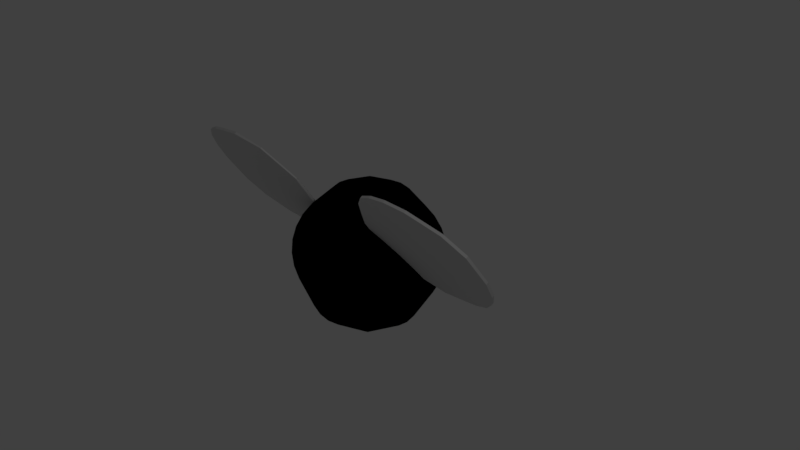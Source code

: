 # Source: BlackFly.blend  (saved by Blender 2.78.0; exported with 4.5.12 LTS)
import bpy
from mathutils import Matrix  # noqa: F401  (used for matrix-valued properties, if any)

bpy.ops.wm.read_factory_settings(use_empty=True)
scene = bpy.context.scene
scene.name = 'Scene'

# ---- collections
col_collection_1 = bpy.data.collections.new('Collection 1'); scene.collection.children.link(col_collection_1)

# ---- materials (node trees are filled in below, after node groups)
mat_wing = bpy.data.materials.new('Wing')
mat_wing.alpha_threshold = 0.0
mat_wing.use_transparent_shadow = False
mat_wing.diffuse_color = (0.7357, 0.7357, 0.7357, 1.0)
mat_wing.roughness = 0.5
mat_body = bpy.data.materials.new('Body')
mat_body.alpha_threshold = 0.0
mat_body.use_transparent_shadow = False
mat_body.diffuse_color = (0.0, 0.0, 0.0, 1.0)
mat_body.specular_color = (0.3185, 0.3185, 0.3185)
mat_body.roughness = 0.5
mat_body.specular_intensity = 0.8789

# ---- material node trees

# ---- world
world_world = bpy.data.worlds.new('World'); scene.world = world_world
world_world.color = (0.05088, 0.05088, 0.05088)
world_world.use_sun_shadow = False
world_world.sun_shadow_jitter_overblur = 0.0
world_world.cycles.sampling_method = 'MANUAL'

# ---- cameras
cam_camera = bpy.data.cameras.new('Camera')
cam_camera.clip_end = 100.0
cam_camera.lens = 35.0
cam_camera.sensor_width = 32.0
cam_camera.sensor_height = 18.0
cam_camera.ortho_scale = 7.314
cam_camera.dof.focus_distance = 0.0
cam_camera.dof.aperture_fstop = 128.0

# ---- lights
light_lamp = bpy.data.lights.new('Lamp', 'POINT')
light_lamp.transmission_factor = 0.0
light_lamp.cutoff_distance = 30.0
light_lamp.energy = 100.0
light_lamp.shadow_buffer_clip_start = 1.001
light_lamp.shadow_soft_size = 0.1
light_lamp.shadow_maximum_resolution = 0.006
light_lamp.use_absolute_resolution = True

# ---- meshes
me_cube_003 = bpy.data.meshes.new('Cube.003')
me_cube_003.from_pydata([(-0.6293, -0.009338, -1.072), (-0.387, -0.01707, 1.015), (-0.6293, 0.009338, -1.072), (-0.387, 0.01707, 1.015), (0.633, -0.009338, -1.072), (0.3859, -0.01707, 1.015), (0.633, 0.009338, -1.072), (0.3859, 0.01707, 1.015), (0.4185, 0.009338, -1.072), (0.2044, 0.009338, -1.072), (0.001855, 0.009338, -1.072), (-0.2007, 0.009338, -1.072), (-0.4148, 0.009338, -1.072), (-0.2556, 0.01707, 1.015), (-0.1246, 0.01707, 1.015), (-0.0005574, 0.01707, 1.015), (0.1234, 0.01707, 1.015), (0.2545, 0.01707, 1.015), (-0.4148, -0.009338, -1.072), (-0.2007, -0.009338, -1.072), (0.001855, -0.009338, -1.072), (0.2044, -0.009338, -1.072), (0.4185, -0.009338, -1.072), (0.2545, -0.01707, 1.015), (0.1234, -0.01707, 1.015), (-0.0005574, -0.01707, 1.015), (-0.1246, -0.01707, 1.015), (-0.2556, -0.01707, 1.015), (-1.432, -0.01707, -0.7669), (-1.751, -0.01707, -0.4855), (-2.011, -0.01707, -0.2355), (-2.119, -0.01707, 0.01451), (-2.011, -0.01707, 0.2645), (-1.751, -0.01707, 0.5145), (-1.287, -0.01707, 0.7645), (-1.287, 0.01707, 0.7645), (-1.751, 0.01707, 0.5145), (-2.011, 0.01707, 0.2645), (-2.119, 0.01707, 0.01451), (-2.011, 0.01707, -0.2355), (-1.751, 0.01707, -0.4855), (-1.432, 0.01707, -0.7669), (1.286, 0.01707, 0.7645), (1.75, 0.01707, 0.5145), (2.01, 0.01707, 0.2645), (2.118, 0.01707, 0.01451), (2.01, 0.01707, -0.2355), (1.75, 0.01707, -0.4855), (1.435, 0.01707, -0.7669), (1.286, -0.01707, 0.7645), (1.75, -0.01707, 0.5145), (2.01, -0.01707, 0.2645), (2.118, -0.01707, 0.01451), (2.01, -0.01707, -0.2355), (1.75, -0.01707, -0.4855), (1.435, -0.01707, -0.7669), (0.8063, -0.01707, 0.7645), (1.146, -0.01707, 0.5145), (1.313, -0.01707, 0.2645), (1.381, -0.01707, 0.01451), (1.313, -0.01707, -0.2355), (1.146, -0.01707, -0.4855), (0.9437, -0.01707, -0.7792), (0.3741, -0.01707, 0.7645), (0.5442, -0.01707, 0.5145), (0.6197, -0.01707, 0.2645), (0.6494, -0.01707, 0.01451), (0.6197, -0.01707, -0.2355), (0.5442, -0.01707, -0.4855), (0.4536, -0.01707, -0.7872), (-0.0005574, -0.01707, 0.7645), (-0.0005574, -0.01707, 0.5145), (-0.0005574, -0.01707, 0.2645), (-0.0005574, -0.01707, 0.01451), (-0.0005574, -0.01707, -0.2355), (-0.0005574, -0.01707, -0.4855), (0.002635, -0.01707, -0.7893), (-0.3752, -0.01707, 0.7645), (-0.5453, -0.01707, 0.5145), (-0.6209, -0.01707, 0.2645), (-0.6505, -0.01707, 0.01451), (-0.6209, -0.01707, -0.2355), (-0.5453, -0.01707, -0.4855), (-0.4486, -0.01707, -0.7872), (-0.8074, -0.01707, 0.7645), (-1.147, -0.01707, 0.5145), (-1.314, -0.01707, 0.2645), (-1.382, -0.01707, 0.01451), (-1.314, -0.01707, -0.2355), (-1.147, -0.01707, -0.4855), (-0.9397, -0.01707, -0.7792), (-0.8074, 0.01707, 0.7645), (-1.147, 0.01707, 0.5145), (-1.314, 0.01707, 0.2645), (-1.382, 0.01707, 0.01451), (-1.314, 0.01707, -0.2355), (-1.147, 0.01707, -0.4855), (-0.9397, 0.01707, -0.7792), (-0.3752, 0.01707, 0.7645), (-0.5453, 0.01707, 0.5145), (-0.6209, 0.01707, 0.2645), (-0.6505, 0.01707, 0.01451), (-0.6209, 0.01707, -0.2355), (-0.5453, 0.01707, -0.4855), (-0.4486, 0.01707, -0.7872), (-0.0005574, 0.01707, 0.7645), (-0.0005574, 0.01707, 0.5145), (-0.0005574, 0.01707, 0.2645), (-0.0005574, 0.01707, 0.01451), (-0.0005574, 0.01707, -0.2355), (-0.0005574, 0.01707, -0.4855), (0.002635, 0.01707, -0.7893), (0.3741, 0.01707, 0.7645), (0.5442, 0.01707, 0.5145), (0.6197, 0.01707, 0.2645), (0.6494, 0.01707, 0.01451), (0.6197, 0.01707, -0.2355), (0.5442, 0.01707, -0.4855), (0.4536, 0.01707, -0.7872), (0.8063, 0.01707, 0.7645), (1.146, 0.01707, 0.5145), (1.313, 0.01707, 0.2645), (1.381, 0.01707, 0.01451), (1.313, 0.01707, -0.2355), (1.146, 0.01707, -0.4855), (0.9437, 0.01707, -0.7792)], [], [(34, 1, 3, 35), (119, 17, 7, 42), (42, 7, 5, 49), (84, 27, 1, 34), (8, 6, 4, 22), (13, 3, 1, 27), (7, 17, 23, 5), (17, 16, 24, 23), (16, 15, 25, 24), (15, 14, 26, 25), (14, 13, 27, 26), (2, 12, 18, 0), (12, 11, 19, 18), (11, 10, 20, 19), (10, 9, 21, 20), (9, 8, 22, 21), (49, 5, 23, 56), (56, 23, 24, 63), (63, 24, 25, 70), (70, 25, 26, 77), (77, 26, 27, 84), (35, 3, 13, 91), (91, 13, 14, 98), (98, 14, 15, 105), (105, 15, 16, 112), (112, 16, 17, 119), (9, 118, 125, 8), (118, 117, 124, 125), (117, 116, 123, 124), (116, 115, 122, 123), (115, 114, 121, 122), (114, 113, 120, 121), (113, 112, 119, 120), (10, 111, 118, 9), (111, 110, 117, 118), (110, 109, 116, 117), (109, 108, 115, 116), (108, 107, 114, 115), (107, 106, 113, 114), (106, 105, 112, 113), (11, 104, 111, 10), (104, 103, 110, 111), (103, 102, 109, 110), (102, 101, 108, 109), (101, 100, 107, 108), (100, 99, 106, 107), (99, 98, 105, 106), (12, 97, 104, 11), (97, 96, 103, 104), (96, 95, 102, 103), (95, 94, 101, 102), (94, 93, 100, 101), (93, 92, 99, 100), (92, 91, 98, 99), (2, 41, 97, 12), (41, 40, 96, 97), (40, 39, 95, 96), (39, 38, 94, 95), (38, 37, 93, 94), (37, 36, 92, 93), (36, 35, 91, 92), (19, 83, 90, 18), (83, 82, 89, 90), (82, 81, 88, 89), (81, 80, 87, 88), (80, 79, 86, 87), (79, 78, 85, 86), (78, 77, 84, 85), (20, 76, 83, 19), (76, 75, 82, 83), (75, 74, 81, 82), (74, 73, 80, 81), (73, 72, 79, 80), (72, 71, 78, 79), (71, 70, 77, 78), (21, 69, 76, 20), (69, 68, 75, 76), (68, 67, 74, 75), (67, 66, 73, 74), (66, 65, 72, 73), (65, 64, 71, 72), (64, 63, 70, 71), (22, 62, 69, 21), (62, 61, 68, 69), (61, 60, 67, 68), (60, 59, 66, 67), (59, 58, 65, 66), (58, 57, 64, 65), (57, 56, 63, 64), (4, 55, 62, 22), (55, 54, 61, 62), (54, 53, 60, 61), (53, 52, 59, 60), (52, 51, 58, 59), (51, 50, 57, 58), (50, 49, 56, 57), (18, 90, 28, 0), (90, 89, 29, 28), (89, 88, 30, 29), (88, 87, 31, 30), (87, 86, 32, 31), (86, 85, 33, 32), (85, 84, 34, 33), (6, 48, 55, 4), (48, 47, 54, 55), (47, 46, 53, 54), (46, 45, 52, 53), (45, 44, 51, 52), (44, 43, 50, 51), (43, 42, 49, 50), (8, 125, 48, 6), (125, 124, 47, 48), (124, 123, 46, 47), (123, 122, 45, 46), (122, 121, 44, 45), (121, 120, 43, 44), (120, 119, 42, 43), (0, 28, 41, 2), (28, 29, 40, 41), (29, 30, 39, 40), (30, 31, 38, 39), (31, 32, 37, 38), (32, 33, 36, 37), (33, 34, 35, 36)])
me_cube_003.materials.append(mat_wing)
me_cube_003.use_remesh_preserve_volume = False
me_cube_003.use_remesh_preserve_attributes = False
me_cube_003.use_mirror_vertex_groups = False
me_cube_003.update()
me_cube_001 = bpy.data.meshes.new('Cube.001')
me_cube_001.from_pydata([(-0.6293, -0.009338, -1.072), (-0.387, -0.01707, 1.015), (-0.6293, 0.009338, -1.072), (-0.387, 0.01707, 1.015), (0.633, -0.009338, -1.072), (0.3859, -0.01707, 1.015), (0.633, 0.009338, -1.072), (0.3859, 0.01707, 1.015), (0.4185, 0.009338, -1.072), (0.2044, 0.009338, -1.072), (0.001855, 0.009338, -1.072), (-0.2007, 0.009338, -1.072), (-0.4148, 0.009338, -1.072), (-0.2556, 0.01707, 1.015), (-0.1246, 0.01707, 1.015), (-0.0005574, 0.01707, 1.015), (0.1234, 0.01707, 1.015), (0.2545, 0.01707, 1.015), (-0.4148, -0.009338, -1.072), (-0.2007, -0.009338, -1.072), (0.001855, -0.009338, -1.072), (0.2044, -0.009338, -1.072), (0.4185, -0.009338, -1.072), (0.2545, -0.01707, 1.015), (0.1234, -0.01707, 1.015), (-0.0005574, -0.01707, 1.015), (-0.1246, -0.01707, 1.015), (-0.2556, -0.01707, 1.015), (-1.432, -0.01707, -0.7669), (-1.751, -0.01707, -0.4855), (-2.011, -0.01707, -0.2355), (-2.119, -0.01707, 0.01451), (-2.011, -0.01707, 0.2645), (-1.751, -0.01707, 0.5145), (-1.287, -0.01707, 0.7645), (-1.287, 0.01707, 0.7645), (-1.751, 0.01707, 0.5145), (-2.011, 0.01707, 0.2645), (-2.119, 0.01707, 0.01451), (-2.011, 0.01707, -0.2355), (-1.751, 0.01707, -0.4855), (-1.432, 0.01707, -0.7669), (1.286, 0.01707, 0.7645), (1.75, 0.01707, 0.5145), (2.01, 0.01707, 0.2645), (2.118, 0.01707, 0.01451), (2.01, 0.01707, -0.2355), (1.75, 0.01707, -0.4855), (1.435, 0.01707, -0.7669), (1.286, -0.01707, 0.7645), (1.75, -0.01707, 0.5145), (2.01, -0.01707, 0.2645), (2.118, -0.01707, 0.01451), (2.01, -0.01707, -0.2355), (1.75, -0.01707, -0.4855), (1.435, -0.01707, -0.7669), (0.8063, -0.01707, 0.7645), (1.146, -0.01707, 0.5145), (1.313, -0.01707, 0.2645), (1.381, -0.01707, 0.01451), (1.313, -0.01707, -0.2355), (1.146, -0.01707, -0.4855), (0.9437, -0.01707, -0.7792), (0.3741, -0.01707, 0.7645), (0.5442, -0.01707, 0.5145), (0.6197, -0.01707, 0.2645), (0.6494, -0.01707, 0.01451), (0.6197, -0.01707, -0.2355), (0.5442, -0.01707, -0.4855), (0.4536, -0.01707, -0.7872), (-0.0005574, -0.01707, 0.7645), (-0.0005574, -0.01707, 0.5145), (-0.0005574, -0.01707, 0.2645), (-0.0005574, -0.01707, 0.01451), (-0.0005574, -0.01707, -0.2355), (-0.0005574, -0.01707, -0.4855), (0.002635, -0.01707, -0.7893), (-0.3752, -0.01707, 0.7645), (-0.5453, -0.01707, 0.5145), (-0.6209, -0.01707, 0.2645), (-0.6505, -0.01707, 0.01451), (-0.6209, -0.01707, -0.2355), (-0.5453, -0.01707, -0.4855), (-0.4486, -0.01707, -0.7872), (-0.8074, -0.01707, 0.7645), (-1.147, -0.01707, 0.5145), (-1.314, -0.01707, 0.2645), (-1.382, -0.01707, 0.01451), (-1.314, -0.01707, -0.2355), (-1.147, -0.01707, -0.4855), (-0.9397, -0.01707, -0.7792), (-0.8074, 0.01707, 0.7645), (-1.147, 0.01707, 0.5145), (-1.314, 0.01707, 0.2645), (-1.382, 0.01707, 0.01451), (-1.314, 0.01707, -0.2355), (-1.147, 0.01707, -0.4855), (-0.9397, 0.01707, -0.7792), (-0.3752, 0.01707, 0.7645), (-0.5453, 0.01707, 0.5145), (-0.6209, 0.01707, 0.2645), (-0.6505, 0.01707, 0.01451), (-0.6209, 0.01707, -0.2355), (-0.5453, 0.01707, -0.4855), (-0.4486, 0.01707, -0.7872), (-0.0005574, 0.01707, 0.7645), (-0.0005574, 0.01707, 0.5145), (-0.0005574, 0.01707, 0.2645), (-0.0005574, 0.01707, 0.01451), (-0.0005574, 0.01707, -0.2355), (-0.0005574, 0.01707, -0.4855), (0.002635, 0.01707, -0.7893), (0.3741, 0.01707, 0.7645), (0.5442, 0.01707, 0.5145), (0.6197, 0.01707, 0.2645), (0.6494, 0.01707, 0.01451), (0.6197, 0.01707, -0.2355), (0.5442, 0.01707, -0.4855), (0.4536, 0.01707, -0.7872), (0.8063, 0.01707, 0.7645), (1.146, 0.01707, 0.5145), (1.313, 0.01707, 0.2645), (1.381, 0.01707, 0.01451), (1.313, 0.01707, -0.2355), (1.146, 0.01707, -0.4855), (0.9437, 0.01707, -0.7792)], [], [(34, 1, 3, 35), (119, 17, 7, 42), (42, 7, 5, 49), (84, 27, 1, 34), (8, 6, 4, 22), (13, 3, 1, 27), (7, 17, 23, 5), (17, 16, 24, 23), (16, 15, 25, 24), (15, 14, 26, 25), (14, 13, 27, 26), (2, 12, 18, 0), (12, 11, 19, 18), (11, 10, 20, 19), (10, 9, 21, 20), (9, 8, 22, 21), (49, 5, 23, 56), (56, 23, 24, 63), (63, 24, 25, 70), (70, 25, 26, 77), (77, 26, 27, 84), (35, 3, 13, 91), (91, 13, 14, 98), (98, 14, 15, 105), (105, 15, 16, 112), (112, 16, 17, 119), (9, 118, 125, 8), (118, 117, 124, 125), (117, 116, 123, 124), (116, 115, 122, 123), (115, 114, 121, 122), (114, 113, 120, 121), (113, 112, 119, 120), (10, 111, 118, 9), (111, 110, 117, 118), (110, 109, 116, 117), (109, 108, 115, 116), (108, 107, 114, 115), (107, 106, 113, 114), (106, 105, 112, 113), (11, 104, 111, 10), (104, 103, 110, 111), (103, 102, 109, 110), (102, 101, 108, 109), (101, 100, 107, 108), (100, 99, 106, 107), (99, 98, 105, 106), (12, 97, 104, 11), (97, 96, 103, 104), (96, 95, 102, 103), (95, 94, 101, 102), (94, 93, 100, 101), (93, 92, 99, 100), (92, 91, 98, 99), (2, 41, 97, 12), (41, 40, 96, 97), (40, 39, 95, 96), (39, 38, 94, 95), (38, 37, 93, 94), (37, 36, 92, 93), (36, 35, 91, 92), (19, 83, 90, 18), (83, 82, 89, 90), (82, 81, 88, 89), (81, 80, 87, 88), (80, 79, 86, 87), (79, 78, 85, 86), (78, 77, 84, 85), (20, 76, 83, 19), (76, 75, 82, 83), (75, 74, 81, 82), (74, 73, 80, 81), (73, 72, 79, 80), (72, 71, 78, 79), (71, 70, 77, 78), (21, 69, 76, 20), (69, 68, 75, 76), (68, 67, 74, 75), (67, 66, 73, 74), (66, 65, 72, 73), (65, 64, 71, 72), (64, 63, 70, 71), (22, 62, 69, 21), (62, 61, 68, 69), (61, 60, 67, 68), (60, 59, 66, 67), (59, 58, 65, 66), (58, 57, 64, 65), (57, 56, 63, 64), (4, 55, 62, 22), (55, 54, 61, 62), (54, 53, 60, 61), (53, 52, 59, 60), (52, 51, 58, 59), (51, 50, 57, 58), (50, 49, 56, 57), (18, 90, 28, 0), (90, 89, 29, 28), (89, 88, 30, 29), (88, 87, 31, 30), (87, 86, 32, 31), (86, 85, 33, 32), (85, 84, 34, 33), (6, 48, 55, 4), (48, 47, 54, 55), (47, 46, 53, 54), (46, 45, 52, 53), (45, 44, 51, 52), (44, 43, 50, 51), (43, 42, 49, 50), (8, 125, 48, 6), (125, 124, 47, 48), (124, 123, 46, 47), (123, 122, 45, 46), (122, 121, 44, 45), (121, 120, 43, 44), (120, 119, 42, 43), (0, 28, 41, 2), (28, 29, 40, 41), (29, 30, 39, 40), (30, 31, 38, 39), (31, 32, 37, 38), (32, 33, 36, 37), (33, 34, 35, 36)])
me_cube_001.materials.append(mat_wing)
me_cube_001.use_remesh_preserve_volume = False
me_cube_001.use_remesh_preserve_attributes = False
me_cube_001.use_mirror_vertex_groups = False
me_cube_001.update()
me_sphere = bpy.data.meshes.new('Sphere')
me_sphere.from_pydata([(0.1379, 0.1379, 0.9808), (0.2706, 0.2706, 0.9239), (0.3928, 0.3928, 0.8315), (0.5, 0.5, 0.7071), (0.5879, 0.5879, 0.5556), (0.6533, 0.6533, 0.3827), (0.6935, 0.6935, 0.1951), (0.7071, 0.7071, 7.55e-08), (0.6935, 0.6935, -0.1951), (0.6533, 0.6533, -0.3827), (0.5879, 0.5879, -0.5556), (0.5, 0.5, -0.7071), (0.3928, 0.3928, -0.8315), (0.2706, 0.2706, -0.9239), (0.1379, 0.1379, -0.9808), (0.1951, -3.19e-07, 0.9808), (0.3827, -3.19e-07, 0.9239), (0.5556, -3.041e-07, 0.8315), (0.7071, -3.041e-07, 0.7071), (0.8315, -3.339e-07, 0.5556), (0.9239, -3.339e-07, 0.3827), (0.9808, -3.339e-07, 0.1951), (1.0, -3.637e-07, 7.55e-08), (0.9808, -3.637e-07, -0.1951), (0.9239, -3.637e-07, -0.3827), (0.8315, -3.339e-07, -0.5556), (0.7071, -3.041e-07, -0.7071), (0.5556, -3.339e-07, -0.8315), (0.3827, -3.339e-07, -0.9239), (0.1951, -3.115e-07, -0.9808), (0.1379, -0.138, 0.9808), (0.2706, -0.2706, 0.9239), (0.3928, -0.3928, 0.8315), (0.5, -0.5, 0.7071), (0.5879, -0.5879, 0.5556), (0.6533, -0.6533, 0.3827), (0.6935, -0.6935, 0.1951), (0.7071, -0.7071, 7.55e-08), (0.6935, -0.6935, -0.1951), (0.6533, -0.6533, -0.3827), (0.5879, -0.5879, -0.5556), (0.5, -0.5, -0.7071), (0.3928, -0.3928, -0.8315), (0.2706, -0.2706, -0.9239), (0.1379, -0.138, -0.9808), (6.887e-09, -0.1951, 0.9808), (-8.014e-09, -0.3827, 0.9239), (5.159e-08, -0.5556, 0.8315), (-3.782e-08, -0.7071, 0.7071), (-8.014e-09, -0.8315, 0.5556), (-3.782e-08, -0.9239, 0.3827), (-3.782e-08, -0.9808, 0.1951), (-8.014e-09, -1.0, 7.55e-08), (-3.782e-08, -0.9808, -0.1951), (-3.782e-08, -0.9239, -0.3827), (-8.014e-09, -0.8315, -0.5556), (-3.782e-08, -0.7071, -0.7071), (2.179e-08, -0.5556, -0.8315), (6.887e-09, -0.3827, -0.9239), (6.887e-09, -0.1951, -0.9808), (-2.304e-07, -5.562e-07, 1.0), (-0.1379, -0.138, 0.9808), (-0.2706, -0.2706, 0.9239), (-0.3928, -0.3928, 0.8315), (-0.5, -0.5, 0.7071), (-0.5879, -0.5879, 0.5556), (-0.6533, -0.6533, 0.3827), (-0.6935, -0.6935, 0.1951), (-0.7071, -0.7071, 7.55e-08), (-0.6935, -0.6935, -0.1951), (-0.6533, -0.6533, -0.3827), (-0.5879, -0.5879, -0.5556), (-0.5, -0.5, -0.7071), (-0.3928, -0.3928, -0.8315), (-0.2706, -0.2706, -0.9239), (-0.1379, -0.138, -0.9808), (0.0, -3.258e-07, -1.0), (-0.1951, -3.19e-07, 0.9808), (-0.3827, -3.19e-07, 0.9239), (-0.5556, -3.637e-07, 0.8315), (-0.7071, -3.637e-07, 0.7071), (-0.8315, -3.339e-07, 0.5556), (-0.9239, -3.339e-07, 0.3827), (-0.9808, -3.637e-07, 0.1951), (-1.0, -3.339e-07, 7.55e-08), (-0.9808, -3.637e-07, -0.1951), (-0.9239, -3.339e-07, -0.3827), (-0.8315, -3.339e-07, -0.5556), (-0.7071, -3.637e-07, -0.7071), (-0.5556, -3.637e-07, -0.8315), (-0.3827, -3.339e-07, -0.9239), (-0.1951, -3.19e-07, -0.9808), (-0.1379, 0.1379, 0.9808), (-0.2706, 0.2706, 0.9239), (-0.3928, 0.3928, 0.8315), (-0.5, 0.5, 0.7071), (-0.5879, 0.5879, 0.5556), (-0.6533, 0.6533, 0.3827), (-0.6935, 0.6935, 0.1951), (-0.7071, 0.7071, 7.55e-08), (-0.6935, 0.6935, -0.1951), (-0.6533, 0.6533, -0.3827), (-0.5879, 0.5879, -0.5556), (-0.5, 0.5, -0.7071), (-0.3928, 0.3928, -0.8315), (-0.2706, 0.2706, -0.9239), (-0.1379, 0.1379, -0.9808), (6.887e-09, 0.1951, 0.9808), (-8.014e-09, 0.3827, 0.9239), (-3.782e-08, 0.5556, 0.8315), (-8.014e-09, 0.7071, 0.7071), (-8.014e-09, 0.8315, 0.5556), (-3.782e-08, 0.9239, 0.3827), (-8.014e-09, 0.9808, 0.1951), (-3.782e-08, 1.0, 7.55e-08), (-8.014e-09, 0.9808, -0.1951), (-3.782e-08, 0.9239, -0.3827), (-8.014e-09, 0.8315, -0.5556), (-8.014e-09, 0.7071, -0.7071), (-6.762e-08, 0.5556, -0.8315), (-8.014e-09, 0.3827, -0.9239), (6.887e-09, 0.1951, -0.9808)], [], [(119, 118, 11, 12), (112, 111, 4, 5), (120, 119, 12, 13), (113, 112, 5, 6), (121, 120, 13, 14), (114, 113, 6, 7), (107, 60, 0), (76, 121, 14), (115, 114, 7, 8), (108, 107, 0, 1), (116, 115, 8, 9), (109, 108, 1, 2), (117, 116, 9, 10), (110, 109, 2, 3), (118, 117, 10, 11), (111, 110, 3, 4), (11, 10, 25, 26), (4, 3, 18, 19), (12, 11, 26, 27), (5, 4, 19, 20), (13, 12, 27, 28), (6, 5, 20, 21), (14, 13, 28, 29), (7, 6, 21, 22), (0, 60, 15), (76, 14, 29), (8, 7, 22, 23), (1, 0, 15, 16), (9, 8, 23, 24), (2, 1, 16, 17), (10, 9, 24, 25), (3, 2, 17, 18), (15, 60, 30), (76, 29, 44), (23, 22, 37, 38), (16, 15, 30, 31), (24, 23, 38, 39), (17, 16, 31, 32), (25, 24, 39, 40), (18, 17, 32, 33), (26, 25, 40, 41), (19, 18, 33, 34), (27, 26, 41, 42), (20, 19, 34, 35), (28, 27, 42, 43), (21, 20, 35, 36), (29, 28, 43, 44), (22, 21, 36, 37), (34, 33, 48, 49), (42, 41, 56, 57), (35, 34, 49, 50), (43, 42, 57, 58), (36, 35, 50, 51), (44, 43, 58, 59), (37, 36, 51, 52), (30, 60, 45), (76, 44, 59), (38, 37, 52, 53), (31, 30, 45, 46), (39, 38, 53, 54), (32, 31, 46, 47), (40, 39, 54, 55), (33, 32, 47, 48), (41, 40, 55, 56), (53, 52, 68, 69), (46, 45, 61, 62), (54, 53, 69, 70), (47, 46, 62, 63), (55, 54, 70, 71), (48, 47, 63, 64), (56, 55, 71, 72), (49, 48, 64, 65), (57, 56, 72, 73), (50, 49, 65, 66), (58, 57, 73, 74), (51, 50, 66, 67), (59, 58, 74, 75), (52, 51, 67, 68), (45, 60, 61), (76, 59, 75), (73, 72, 88, 89), (66, 65, 81, 82), (74, 73, 89, 90), (67, 66, 82, 83), (75, 74, 90, 91), (68, 67, 83, 84), (61, 60, 77), (76, 75, 91), (69, 68, 84, 85), (62, 61, 77, 78), (70, 69, 85, 86), (63, 62, 78, 79), (71, 70, 86, 87), (64, 63, 79, 80), (72, 71, 87, 88), (65, 64, 80, 81), (86, 85, 100, 101), (79, 78, 93, 94), (87, 86, 101, 102), (80, 79, 94, 95), (88, 87, 102, 103), (81, 80, 95, 96), (89, 88, 103, 104), (82, 81, 96, 97), (90, 89, 104, 105), (83, 82, 97, 98), (91, 90, 105, 106), (84, 83, 98, 99), (77, 60, 92), (76, 91, 106), (85, 84, 99, 100), (78, 77, 92, 93), (105, 104, 119, 120), (98, 97, 112, 113), (106, 105, 120, 121), (99, 98, 113, 114), (92, 60, 107), (76, 106, 121), (100, 99, 114, 115), (93, 92, 107, 108), (101, 100, 115, 116), (94, 93, 108, 109), (102, 101, 116, 117), (95, 94, 109, 110), (103, 102, 117, 118), (96, 95, 110, 111), (104, 103, 118, 119), (97, 96, 111, 112)])
me_sphere.polygons.foreach_set('use_smooth', [True] * 128)
me_sphere.materials.append(mat_body)
me_sphere.use_remesh_preserve_volume = False
me_sphere.use_remesh_preserve_attributes = False
me_sphere.use_mirror_vertex_groups = False
me_sphere.update()

# ---- objects
ob_cube_001 = bpy.data.objects.new('Cube.001', me_cube_003)
ob_cube = bpy.data.objects.new('Cube', me_cube_001)
ob_sphere = bpy.data.objects.new('Sphere', me_sphere)
ob_lamp = bpy.data.objects.new('Lamp', light_lamp)
ob_camera = bpy.data.objects.new('Camera', cam_camera)

# ---- transforms, parenting, visibility, modifiers, constraints
ob_cube_001.location = (-1.484, -0.4759, 0.7691)
ob_cube_001.rotation_euler = (0.8287, 0.7073, 0.6165)
ob_cube_001.scale = (0.4445, 1.0, -0.9283)
ob_cube_001.lineart.crease_threshold = 0.0
ob_cube.location = (1.484, -0.4759, 0.7691)
ob_cube.rotation_euler = (0.8287, 0.7073, 0.6165)
ob_cube.scale = (0.4445, 1.0, 0.9283)
ob_cube.lineart.crease_threshold = 0.0
ob_sphere.location = (0.0, 0.0, 0.0)
ob_sphere.lineart.crease_threshold = 0.0
ob_lamp.location = (4.076, 1.005, 5.904)
ob_lamp.rotation_euler = (0.6503, 0.05522, 1.866)
ob_lamp.lock_rotations_4d = False
ob_lamp.empty_display_type = 'ARROWS'
ob_lamp.color = (0.0, 0.0, 0.0, 0.0)
ob_lamp.lineart.crease_threshold = 0.0
ob_camera.location = (7.481, -6.508, 5.344)
ob_camera.rotation_euler = (1.109, 0.0, 0.8149)
ob_camera.lock_rotations_4d = False
ob_camera.empty_display_type = 'ARROWS'
ob_camera.color = (0.0, 0.0, 0.0, 0.0)
ob_camera.display_type = 'WIRE'
ob_camera.lineart.crease_threshold = 0.0

# ---- collection membership
col_collection_1.objects.link(ob_cube_001)
col_collection_1.objects.link(ob_cube)
col_collection_1.objects.link(ob_sphere)
col_collection_1.objects.link(ob_lamp)
col_collection_1.objects.link(ob_camera)

# ---- scene / render settings (as saved in the file)
scene.camera = ob_camera
scene.frame_start = 1; scene.frame_end = 250; scene.frame_set(1)
scene.render.engine = 'BLENDER_EEVEE_NEXT'
scene.render.resolution_percentage = 50
scene.render.dither_intensity = 0.0
scene.cycles.use_denoising = False
scene.cycles.samples = 128
scene.cycles.sampling_pattern = 'TABULATED_SOBOL'
scene.cycles.light_sampling_threshold = 0.0
scene.cycles.use_adaptive_sampling = False
scene.cycles.use_light_tree = False
scene.cycles.blur_glossy = 0.0
scene.cycles.sample_clamp_indirect = 0.0
scene.view_settings.view_transform = 'Standard'
bpy.context.view_layer.update()
